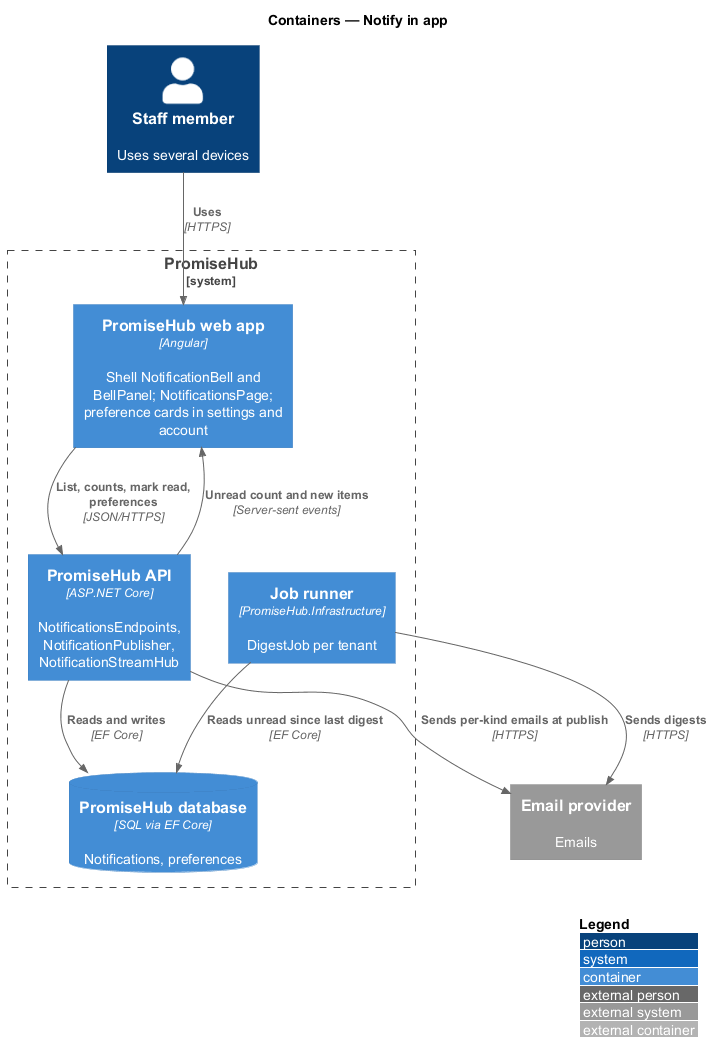

The diagram above was rendered by PlantUML. Its source (embedded in the PNG):
@startuml
!include <C4/C4_Container>
LAYOUT_WITH_LEGEND()
title Containers — Notify in app

Person(staff, "Staff member", "Uses several devices")
System_Boundary(promisehub, "PromiseHub") {
  Container(web, "PromiseHub web app", "Angular", "Shell NotificationBell and BellPanel; NotificationsPage; preference cards in settings and account")
  Container(api, "PromiseHub API", "ASP.NET Core", "NotificationsEndpoints, NotificationPublisher, NotificationStreamHub")
  Container(jobs, "Job runner", "PromiseHub.Infrastructure", "DigestJob per tenant")
  ContainerDb(db, "PromiseHub database", "SQL via EF Core", "Notifications, preferences")
}
System_Ext(email, "Email provider", "Emails")

Rel(staff, web, "Uses", "HTTPS")
Rel(web, api, "List, counts, mark read, preferences", "JSON/HTTPS")
Rel_Back(web, api, "Unread count and new items", "Server-sent events")
Rel(api, db, "Reads and writes", "EF Core")
Rel(jobs, db, "Reads unread since last digest", "EF Core")
Rel(jobs, email, "Sends digests", "HTTPS")
Rel(api, email, "Sends per-kind emails at publish", "HTTPS")
@enduml